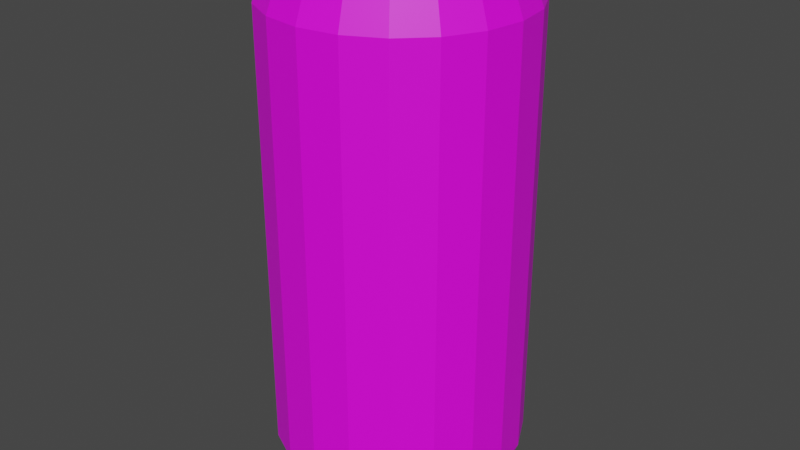 # Source: Bandage.blend  (saved by Blender 3.0.42; exported with 4.5.12 LTS)
import bpy
from mathutils import Matrix  # noqa: F401  (used for matrix-valued properties, if any)

bpy.ops.wm.read_factory_settings(use_empty=True)
scene = bpy.context.scene
scene.name = 'Scene'

# ---- collections
col_collection = bpy.data.collections.new('Collection'); scene.collection.children.link(col_collection)

# ---- images (referenced by path relative to the original .blend; pixels are not part of the script)
import os
ASSET_DIR = os.environ.get("B2B_ASSET_DIR", "")  # directory of the original .blend (textures are referenced by path, not embedded)
HERE = os.path.dirname(os.path.abspath(__file__))  # packed textures are extracted next to this script under _unpacked/

def load_image(name, relpath, width, height, colorspace="sRGB"):
    """Load a texture the original file referenced (path relative to the .blend, or extracted next to this script)."""
    p = next((c for c in (os.path.join(HERE, relpath), os.path.join(ASSET_DIR, relpath)) if relpath and os.path.exists(c)), "")
    if p:
        img = bpy.data.images.load(p, check_existing=True)
        img.name = name
    else:  # same state as the original file: an image datablock whose file is absent (Cycles renders it pink)
        img = bpy.data.images.new(name, width, height)
        img.source = "FILE"
        img.filepath = "//" + (relpath or name)
    img.colorspace_settings.name = colorspace
    return img
img_x = load_image('Без имени', 'texture.png', 1024, 1024, 'sRGB')

# ---- materials (node trees are filled in below, after node groups)
mat_x = bpy.data.materials.new('Материал')
mat_x.use_transparent_shadow = False

# ---- material node trees
mat_x.use_nodes = True; mat_x.node_tree.nodes.clear()
_N = mat_x.node_tree.nodes; _L = mat_x.node_tree.links
n0 = _N.new('ShaderNodeBsdfPrincipled'); n0.name = 'Principled BSDF'; n0.location = (10, 300)
n0.distribution = 'GGX'
n0.subsurface_method = 'RANDOM_WALK_SKIN'
n0.inputs[3].default_value = 1.45
n0.inputs[27].default_value = (0.0, 0.0, 0.0, 1.0)
n0.inputs[28].default_value = 1.0
n1 = _N.new('ShaderNodeOutputMaterial'); n1.name = 'Material Output'; n1.location = (300, 300)
n2 = _N.new('ShaderNodeTexImage'); n2.name = 'Изображение-текстура'; n2.location = (-280, 284)
n2.image = img_x
_L.new(n0.outputs[0], n1.inputs[0])
_L.new(n2.outputs[0], n0.inputs[0])
n1.is_active_output = True

# ---- world
world_world = bpy.data.worlds.new('World'); scene.world = world_world
world_world.use_nodes = True; world_world.node_tree.nodes.clear()
_N = world_world.node_tree.nodes; _L = world_world.node_tree.links
n0 = _N.new('ShaderNodeOutputWorld'); n0.name = 'World Output'; n0.location = (300, 300)
n1 = _N.new('ShaderNodeBackground'); n1.name = 'Background'; n1.location = (10, 300)
n1.inputs[0].default_value = (0.05088, 0.05088, 0.05088, 1.0)
_L.new(n1.outputs[0], n0.inputs[0])
n0.is_active_output = True
world_world.color = (0.05088, 0.05088, 0.05088)
world_world.use_sun_shadow = False
world_world.sun_shadow_jitter_overblur = 0.0

# ---- meshes
me_x = bpy.data.meshes.new('Цилиндр')
me_x.from_pydata([(0.0, 1.0, -1.753), (0.0, 1.0, 1.753), (0.309, 0.9511, -1.753), (0.309, 0.9511, 1.753), (0.5878, 0.809, -1.753), (0.5878, 0.809, 1.753), (0.809, 0.5878, -1.753), (0.809, 0.5878, 1.753), (0.9511, 0.309, -1.753), (0.9511, 0.309, 1.753), (1.0, -4.371e-08, -1.753), (1.0, -4.371e-08, 1.753), (0.9511, -0.309, -1.753), (0.9511, -0.309, 1.753), (0.809, -0.5878, -1.753), (0.809, -0.5878, 1.753), (0.5878, -0.809, -1.753), (0.5878, -0.809, 1.753), (0.309, -0.9511, -1.753), (0.309, -0.9511, 1.753), (-8.742e-08, -1.0, -1.753), (-8.742e-08, -1.0, 1.753), (-0.309, -0.9511, -1.753), (-0.309, -0.9511, 1.753), (-0.5878, -0.809, -1.753), (-0.5878, -0.809, 1.753), (-0.809, -0.5878, -1.753), (-0.809, -0.5878, 1.753), (-0.9511, -0.309, -1.753), (-0.9511, -0.309, 1.753), (-1.0, 1.192e-08, -1.753), (-1.0, 1.192e-08, 1.753), (-0.9511, 0.309, -1.753), (-0.9511, 0.309, 1.753), (-0.809, 0.5878, -1.753), (-0.809, 0.5878, 1.753), (-0.5878, 0.809, -1.753), (-0.5878, 0.809, 1.753), (-0.309, 0.9511, -1.753), (-0.309, 0.9511, 1.753), (-1.979e-09, 0.8857, -2.046), (0.2737, 0.8424, -2.046), (0.2737, 0.8424, 2.046), (-1.979e-09, 0.8857, 2.046), (0.5206, 0.7166, -2.046), (0.5206, 0.7166, 2.046), (0.7166, 0.5206, -2.046), (0.7166, 0.5206, 2.046), (0.8424, 0.2737, -2.046), (0.8424, 0.2737, 2.046), (0.8857, -4.042e-08, -2.046), (0.8857, -4.042e-08, 2.046), (0.8424, -0.2737, -2.046), (0.8424, -0.2737, 2.046), (0.7166, -0.5206, -2.046), (0.7166, -0.5206, 2.046), (0.5206, -0.7166, -2.046), (0.5206, -0.7166, 2.046), (0.2737, -0.8424, -2.046), (0.2737, -0.8424, 2.046), (-7.941e-08, -0.8857, -2.046), (-7.941e-08, -0.8857, 2.046), (-0.2737, -0.8424, -2.046), (-0.2737, -0.8424, 2.046), (-0.5206, -0.7166, -2.046), (-0.5206, -0.7166, 2.046), (-0.7166, -0.5206, -2.046), (-0.7166, -0.5206, 2.046), (-0.8424, -0.2737, -2.046), (-0.8424, -0.2737, 2.046), (-0.8857, 8.856e-09, -2.046), (-0.8857, 8.856e-09, 2.046), (-0.8424, 0.2737, -2.046), (-0.8424, 0.2737, 2.046), (-0.7166, 0.5206, -2.046), (-0.7166, 0.5206, 2.046), (-0.5206, 0.7166, -2.046), (-0.5206, 0.7166, 2.046), (-0.2737, 0.8424, -2.046), (-0.2737, 0.8424, 2.046), (-1.487e-09, 0.7126, -2.119), (0.2202, 0.6778, -2.119), (0.2202, 0.6778, 2.119), (-1.487e-09, 0.7126, 2.119), (0.4189, 0.5765, -2.119), (0.4189, 0.5765, 2.119), (0.5765, 0.4189, -2.119), (0.5765, 0.4189, 2.119), (0.6778, 0.2202, -2.119), (0.6778, 0.2202, 2.119), (0.7126, -2.935e-08, -2.119), (0.7126, -2.935e-08, 2.119), (0.6778, -0.2202, -2.119), (0.6778, -0.2202, 2.119), (0.5765, -0.4189, -2.119), (0.5765, -0.4189, 2.119), (0.4189, -0.5765, -2.119), (0.4189, -0.5765, 2.119), (0.2202, -0.6778, -2.119), (0.2202, -0.6778, 2.119), (-6.379e-08, -0.7126, -2.119), (-6.379e-08, -0.7126, 2.119), (-0.2202, -0.6778, -2.119), (-0.2202, -0.6778, 2.119), (-0.4189, -0.5765, -2.119), (-0.4189, -0.5765, 2.119), (-0.5765, -0.4189, -2.119), (-0.5765, -0.4189, 2.119), (-0.6778, -0.2202, -2.119), (-0.6778, -0.2202, 2.119), (-0.7126, 1.03e-08, -2.119), (-0.7126, 1.03e-08, 2.119), (-0.6778, 0.2202, -2.119), (-0.6778, 0.2202, 2.119), (-0.5765, 0.4189, -2.119), (-0.5765, 0.4189, 2.119), (-0.4189, 0.5765, -2.119), (-0.4189, 0.5765, 2.119), (-0.2202, 0.6778, -2.119), (-0.2202, 0.6778, 2.119)], [], [(0, 1, 3, 2), (2, 3, 5, 4), (4, 5, 7, 6), (6, 7, 9, 8), (8, 9, 11, 10), (10, 11, 13, 12), (12, 13, 15, 14), (14, 15, 17, 16), (16, 17, 19, 18), (18, 19, 21, 20), (20, 21, 23, 22), (22, 23, 25, 24), (24, 25, 27, 26), (26, 27, 29, 28), (28, 29, 31, 30), (30, 31, 33, 32), (32, 33, 35, 34), (34, 35, 37, 36), (33, 31, 71, 73), (36, 37, 39, 38), (38, 39, 1, 0), (15, 13, 53, 55), (40, 41, 81, 80), (55, 53, 93, 95), (4, 6, 46, 44), (22, 24, 64, 62), (7, 5, 45, 47), (25, 23, 63, 65), (14, 16, 56, 54), (32, 34, 74, 72), (17, 15, 55, 57), (35, 33, 73, 75), (6, 8, 48, 46), (24, 26, 66, 64), (9, 7, 47, 49), (27, 25, 65, 67), (16, 18, 58, 56), (34, 36, 76, 74), (19, 17, 57, 59), (37, 35, 75, 77), (8, 10, 50, 48), (26, 28, 68, 66), (0, 2, 41, 40), (11, 9, 49, 51), (29, 27, 67, 69), (3, 1, 43, 42), (18, 20, 60, 58), (36, 38, 78, 76), (21, 19, 59, 61), (39, 37, 77, 79), (10, 12, 52, 50), (28, 30, 70, 68), (13, 11, 51, 53), (31, 29, 69, 71), (2, 4, 44, 41), (20, 22, 62, 60), (38, 0, 40, 78), (5, 3, 42, 45), (23, 21, 61, 63), (1, 39, 79, 43), (12, 14, 54, 52), (30, 32, 72, 70), (82, 83, 119, 117, 115, 113, 111, 109, 107, 105, 103, 101, 99, 97, 95, 93, 91, 89, 87, 85), (80, 81, 84, 86, 88, 90, 92, 94, 96, 98, 100, 102, 104, 106, 108, 110, 112, 114, 116, 118), (69, 67, 107, 109), (54, 56, 96, 94), (42, 43, 83, 82), (68, 70, 110, 108), (57, 55, 95, 97), (41, 44, 84, 81), (71, 69, 109, 111), (56, 58, 98, 96), (45, 42, 82, 85), (70, 72, 112, 110), (59, 57, 97, 99), (44, 46, 86, 84), (73, 71, 111, 113), (58, 60, 100, 98), (47, 45, 85, 87), (72, 74, 114, 112), (61, 59, 99, 101), (46, 48, 88, 86), (75, 73, 113, 115), (60, 62, 102, 100), (49, 47, 87, 89), (74, 76, 116, 114), (63, 61, 101, 103), (48, 50, 90, 88), (77, 75, 115, 117), (62, 64, 104, 102), (51, 49, 89, 91), (76, 78, 118, 116), (65, 63, 103, 105), (50, 52, 92, 90), (79, 77, 117, 119), (64, 66, 106, 104), (53, 51, 91, 93), (78, 40, 80, 118), (67, 65, 105, 107), (52, 54, 94, 92), (43, 79, 119, 83), (66, 68, 108, 106)])
_uv = me_x.uv_layers.new(name='UVКарта')
_uv.uv.foreach_set('vector', [0.6541, 0.2503, 0.08847, 0.25, 0.09564, 0.1981, 0.6476, 0.1989, 0.6476, 0.1989, 0.09564, 0.1981, 0.0988, 0.1492, 0.644, 0.1495, 0.644, 0.1495, 0.0988, 0.1492, 0.09849, 0.1009, 0.6437, 0.1012, 0.6437, 0.1012, 0.09849, 0.1009, 0.09491, 0.05155, 0.6469, 0.0523, 0.6469, 0.0523, 0.09491, 0.05155, 0.08847, 0.0001312, 0.6541, 0.00041, 0.6541, 0.9999, 0.08849, 0.9996, 0.09566, 0.9477, 0.6476, 0.9484, 0.6476, 0.9484, 0.09566, 0.9477, 0.09883, 0.8988, 0.644, 0.8991, 0.644, 0.8991, 0.09883, 0.8988, 0.09851, 0.8505, 0.6437, 0.8508, 0.6437, 0.8508, 0.09851, 0.8505, 0.09492, 0.8012, 0.6469, 0.8019, 0.6469, 0.8019, 0.09492, 0.8012, 0.08849, 0.7497, 0.6541, 0.75, 0.6541, 0.75, 0.08849, 0.7497, 0.09566, 0.6978, 0.6476, 0.6986, 0.6476, 0.6986, 0.09566, 0.6978, 0.09882, 0.6489, 0.644, 0.6492, 0.644, 0.6492, 0.09882, 0.6489, 0.09851, 0.6006, 0.6437, 0.6009, 0.6437, 0.6009, 0.09851, 0.6006, 0.09492, 0.5513, 0.6469, 0.552, 0.6469, 0.552, 0.09492, 0.5513, 0.08848, 0.4999, 0.6541, 0.5001, 0.6541, 0.5001, 0.08848, 0.4999, 0.09565, 0.448, 0.6476, 0.4487, 0.6476, 0.4487, 0.09565, 0.448, 0.09881, 0.3991, 0.644, 0.3994, 0.644, 0.3994, 0.09881, 0.3991, 0.0985, 0.3508, 0.6437, 0.3511, 0.09565, 0.448, 0.08848, 0.4999, 0.03474, 0.4859, 0.04593, 0.4415, 0.6437, 0.3511, 0.0985, 0.3508, 0.09491, 0.3014, 0.6469, 0.3022, 0.6469, 0.3022, 0.09491, 0.3014, 0.08847, 0.25, 0.6541, 0.2503, 0.09883, 0.8988, 0.09566, 0.9477, 0.04595, 0.9412, 0.05035, 0.8977, 0.7097, 0.238, 0.698, 0.1907, 0.7306, 0.1841, 0.7424, 0.224, 0.05035, 0.8977, 0.04595, 0.9412, 0.01525, 0.9355, 0.01883, 0.8963, 0.644, 0.1495, 0.6437, 0.1012, 0.6922, 0.1023, 0.6928, 0.1461, 0.6476, 0.6986, 0.644, 0.6492, 0.6928, 0.6458, 0.698, 0.6905, 0.09849, 0.1009, 0.0988, 0.1492, 0.05033, 0.1481, 0.04974, 0.1043, 0.09882, 0.6489, 0.09566, 0.6978, 0.04594, 0.6913, 0.05034, 0.6478, 0.644, 0.8991, 0.6437, 0.8508, 0.6922, 0.8519, 0.6928, 0.8957, 0.6476, 0.4487, 0.644, 0.3994, 0.6928, 0.3959, 0.698, 0.4406, 0.09851, 0.8505, 0.09883, 0.8988, 0.05035, 0.8977, 0.04976, 0.8539, 0.09881, 0.3991, 0.09565, 0.448, 0.04593, 0.4415, 0.05033, 0.3979, 0.6437, 0.1012, 0.6469, 0.0523, 0.6966, 0.05881, 0.6922, 0.1023, 0.644, 0.6492, 0.6437, 0.6009, 0.6922, 0.6021, 0.6928, 0.6458, 0.09491, 0.05155, 0.09849, 0.1009, 0.04974, 0.1043, 0.04451, 0.05966, 0.09851, 0.6006, 0.09882, 0.6489, 0.05034, 0.6478, 0.04975, 0.6041, 0.6437, 0.8508, 0.6469, 0.8019, 0.6966, 0.8084, 0.6922, 0.8519, 0.644, 0.3994, 0.6437, 0.3511, 0.6922, 0.3522, 0.6928, 0.3959, 0.09492, 0.8012, 0.09851, 0.8505, 0.04976, 0.8539, 0.04453, 0.8093, 0.0985, 0.3508, 0.09881, 0.3991, 0.05033, 0.3979, 0.04974, 0.3542, 0.6469, 0.0523, 0.6541, 0.00041, 0.7078, 0.01436, 0.6966, 0.05881, 0.6437, 0.6009, 0.6469, 0.552, 0.6966, 0.5585, 0.6922, 0.6021, 0.6541, 0.2503, 0.6476, 0.1989, 0.698, 0.1907, 0.7097, 0.238, 0.08847, 0.0001312, 0.09491, 0.05155, 0.04451, 0.05966, 0.0328, 0.01237, 0.09492, 0.5513, 0.09851, 0.6006, 0.04975, 0.6041, 0.04452, 0.5594, 0.09564, 0.1981, 0.08847, 0.25, 0.03473, 0.236, 0.04592, 0.1916, 0.6469, 0.8019, 0.6541, 0.75, 0.7078, 0.764, 0.6966, 0.8084, 0.6437, 0.3511, 0.6469, 0.3022, 0.6966, 0.3087, 0.6922, 0.3522, 0.08849, 0.7497, 0.09492, 0.8012, 0.04453, 0.8093, 0.03282, 0.762, 0.09491, 0.3014, 0.0985, 0.3508, 0.04974, 0.3542, 0.04451, 0.3095, 0.6541, 0.9999, 0.6476, 0.9484, 0.698, 0.9403, 0.7097, 0.9876, 0.6469, 0.552, 0.6541, 0.5001, 0.7078, 0.5141, 0.6966, 0.5585, 0.09566, 0.9477, 0.08849, 0.9996, 0.03476, 0.9856, 0.04595, 0.9412, 0.08848, 0.4999, 0.09492, 0.5513, 0.04452, 0.5594, 0.03281, 0.5121, 0.6476, 0.1989, 0.644, 0.1495, 0.6928, 0.1461, 0.698, 0.1907, 0.6541, 0.75, 0.6476, 0.6986, 0.698, 0.6905, 0.7097, 0.7378, 0.6469, 0.3022, 0.6541, 0.2503, 0.7078, 0.2642, 0.6966, 0.3087, 0.0988, 0.1492, 0.09564, 0.1981, 0.04592, 0.1916, 0.05033, 0.1481, 0.09566, 0.6978, 0.08849, 0.7497, 0.03475, 0.7358, 0.04594, 0.6913, 0.08847, 0.25, 0.09491, 0.3014, 0.04451, 0.3095, 0.0328, 0.2622, 0.6476, 0.9484, 0.644, 0.8991, 0.6928, 0.8957, 0.698, 0.9403, 0.6541, 0.5001, 0.6476, 0.4487, 0.698, 0.4406, 0.7097, 0.4879, 0.957, 0.06101, 0.968, 0.09495, 0.968, 0.1306, 0.957, 0.1646, 0.936, 0.1934, 0.9071, 0.2144, 0.8732, 0.2254, 0.8375, 0.2254, 0.8035, 0.2144, 0.7747, 0.1934, 0.7537, 0.1646, 0.7427, 0.1306, 0.7427, 0.09495, 0.7537, 0.06101, 0.7747, 0.03214, 0.8035, 0.01116, 0.8375, 0.0001312, 0.8732, 0.0001312, 0.9071, 0.01116, 0.936, 0.03214, 0.8035, 0.44, 0.7747, 0.419, 0.7537, 0.3902, 0.7427, 0.3562, 0.7427, 0.3205, 0.7537, 0.2866, 0.7747, 0.2577, 0.8035, 0.2367, 0.8375, 0.2257, 0.8732, 0.2257, 0.9071, 0.2367, 0.936, 0.2577, 0.957, 0.2866, 0.968, 0.3205, 0.968, 0.3562, 0.957, 0.3902, 0.936, 0.419, 0.9071, 0.44, 0.8732, 0.451, 0.8375, 0.451, 0.04452, 0.5594, 0.04975, 0.6041, 0.01767, 0.6063, 0.01193, 0.566, 0.6928, 0.8957, 0.6922, 0.8519, 0.7237, 0.8533, 0.7249, 0.8934, 0.04592, 0.1916, 0.03473, 0.236, 0.004969, 0.223, 0.01522, 0.1859, 0.6966, 0.5585, 0.7078, 0.5141, 0.7376, 0.5272, 0.7273, 0.5643, 0.04976, 0.8539, 0.05035, 0.8977, 0.01883, 0.8963, 0.01768, 0.8562, 0.698, 0.1907, 0.6928, 0.1461, 0.7249, 0.1438, 0.7306, 0.1841, 0.03281, 0.5121, 0.04452, 0.5594, 0.01193, 0.566, 0.0001424, 0.5262, 0.6922, 0.8519, 0.6966, 0.8084, 0.7273, 0.8141, 0.7237, 0.8533, 0.05033, 0.1481, 0.04592, 0.1916, 0.01522, 0.1859, 0.01881, 0.1467, 0.7097, 0.4879, 0.698, 0.4406, 0.7306, 0.434, 0.7424, 0.4738, 0.04453, 0.8093, 0.04976, 0.8539, 0.01768, 0.8562, 0.01194, 0.8159, 0.6928, 0.1461, 0.6922, 0.1023, 0.7237, 0.1037, 0.7249, 0.1438, 0.04593, 0.4415, 0.03474, 0.4859, 0.004984, 0.4728, 0.01524, 0.4357, 0.6966, 0.8084, 0.7078, 0.764, 0.7376, 0.777, 0.7273, 0.8141, 0.04974, 0.1043, 0.05033, 0.1481, 0.01881, 0.1467, 0.01766, 0.1066, 0.698, 0.4406, 0.6928, 0.3959, 0.7249, 0.3937, 0.7306, 0.434, 0.03282, 0.762, 0.04453, 0.8093, 0.01194, 0.8159, 0.0001509, 0.7761, 0.6922, 0.1023, 0.6966, 0.05881, 0.7273, 0.06455, 0.7237, 0.1037, 0.05033, 0.3979, 0.04593, 0.4415, 0.01524, 0.4357, 0.01882, 0.3966, 0.7097, 0.7378, 0.698, 0.6905, 0.7306, 0.6839, 0.7424, 0.7237, 0.04451, 0.05966, 0.04974, 0.1043, 0.01766, 0.1066, 0.01192, 0.06628, 0.6928, 0.3959, 0.6922, 0.3522, 0.7237, 0.3536, 0.7249, 0.3937, 0.04594, 0.6913, 0.03475, 0.7358, 0.004993, 0.7227, 0.01524, 0.6856, 0.6966, 0.05881, 0.7078, 0.01436, 0.7376, 0.02744, 0.7273, 0.06455, 0.04974, 0.3542, 0.05033, 0.3979, 0.01882, 0.3966, 0.01766, 0.3565, 0.698, 0.6905, 0.6928, 0.6458, 0.7249, 0.6435, 0.7306, 0.6839, 0.0328, 0.01237, 0.04451, 0.05966, 0.01192, 0.06628, 0.0001312, 0.02645, 0.6922, 0.3522, 0.6966, 0.3087, 0.7273, 0.3144, 0.7237, 0.3536, 0.05034, 0.6478, 0.04594, 0.6913, 0.01524, 0.6856, 0.01883, 0.6464, 0.7097, 0.9876, 0.698, 0.9403, 0.7306, 0.9337, 0.7424, 0.9736, 0.04451, 0.3095, 0.04974, 0.3542, 0.01766, 0.3565, 0.01192, 0.3162, 0.6928, 0.6458, 0.6922, 0.6021, 0.7237, 0.6035, 0.7249, 0.6435, 0.04595, 0.9412, 0.03476, 0.9856, 0.004999, 0.9726, 0.01525, 0.9355, 0.6966, 0.3087, 0.7078, 0.2642, 0.7376, 0.2773, 0.7273, 0.3144, 0.04975, 0.6041, 0.05034, 0.6478, 0.01883, 0.6464, 0.01767, 0.6063, 0.698, 0.9403, 0.6928, 0.8957, 0.7249, 0.8934, 0.7306, 0.9337, 0.0328, 0.2622, 0.04451, 0.3095, 0.01192, 0.3162, 0.0001317, 0.2763, 0.6922, 0.6021, 0.6966, 0.5585, 0.7273, 0.5643, 0.7237, 0.6035])
me_x.materials.append(mat_x)
me_x.use_remesh_fix_poles = True
me_x.use_remesh_preserve_attributes = False
me_x.use_mirror_z = True
me_x.update()

# ---- objects
ob_x = bpy.data.objects.new('Цилиндр', me_x)

# ---- transforms, parenting, visibility, modifiers, constraints
ob_x.location = (0.0, 0.0, 0.0)
ob_x.use_mesh_mirror_z = True

# ---- collection membership
col_collection.objects.link(ob_x)

# ---- scene / render settings (as saved in the file)
scene.frame_start = 1; scene.frame_end = 250; scene.frame_set(1)
scene.render.engine = 'BLENDER_EEVEE_NEXT'
scene.cycles.sampling_pattern = 'TABULATED_SOBOL'
scene.cycles.use_light_tree = False
scene.view_settings.view_transform = 'Filmic'
bpy.context.view_layer.update()

# ---- added for rendering (the .blend has no active camera and no usable light): camera, sun
cam_auto = bpy.data.cameras.new('AutoCamera')
cam_auto.lens = 50.0
cam_auto.sensor_width = 36.0
cam_auto.clip_end = 1000.0
ob_auto_camera = bpy.data.objects.new('AutoCamera', cam_auto)
scene.collection.objects.link(ob_auto_camera)
ob_auto_camera.location = (4.71492, -5.6579, 3.77193)
ob_auto_camera.rotation_euler = (1.09748, -7.21219e-08, 0.694738)
scene.camera = ob_auto_camera
light_auto_sun = bpy.data.lights.new('AutoSun', 'SUN')
light_auto_sun.energy = 3.0
light_auto_sun.angle = 0.0523599
ob_auto_sun = bpy.data.objects.new('AutoSun', light_auto_sun)
scene.collection.objects.link(ob_auto_sun)
ob_auto_sun.rotation_euler = (0.872665, 0.174533, 0.523599)
bpy.context.view_layer.update()
